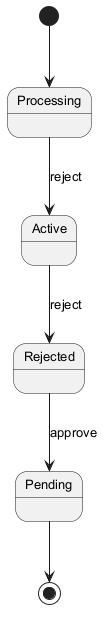

The diagram above was rendered by PlantUML. Its source (embedded in the PNG):
@startuml
skinparam backgroundColor #FFFFFF
skinparam classBackgroundColor #F1F8E9
skinparam classBorderColor #33691E
skinparam defaultFontSize 13
[*] --> Processing
Processing --> Active : reject
Active --> Rejected : reject
Rejected --> Pending : approve
Pending --> [*]
@enduml